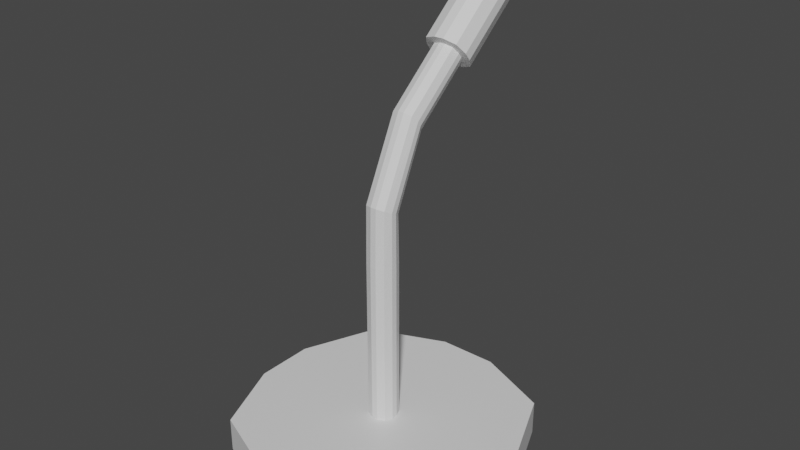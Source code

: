 # Source: mikrofon.blend  (saved by Blender 2.91.10; exported with 4.5.12 LTS)
import bpy
from mathutils import Matrix  # noqa: F401  (used for matrix-valued properties, if any)

bpy.ops.wm.read_factory_settings(use_empty=True)
scene = bpy.context.scene
scene.name = 'Scene'

# ---- collections
col_collection = bpy.data.collections.new('Collection'); scene.collection.children.link(col_collection)

# ---- materials (node trees are filled in below, after node groups)
mat_material = bpy.data.materials.new('Material')
mat_material.alpha_threshold = 0.0
mat_material.use_transparent_shadow = False
mat_material.line_color = (0.0, 0.0, 0.0, 1.0)

# ---- material node trees
mat_material.use_nodes = True; mat_material.node_tree.nodes.clear()
_N = mat_material.node_tree.nodes; _L = mat_material.node_tree.links
n0 = _N.new('ShaderNodeOutputMaterial'); n0.name = 'Material Output'; n0.location = (300, 300)
n1 = _N.new('ShaderNodeBsdfPrincipled'); n1.name = 'Principled BSDF'; n1.location = (10, 300)
n1.distribution = 'GGX'
n1.subsurface_method = 'BURLEY'
n1.inputs[2].default_value = 0.4
n1.inputs[3].default_value = 1.45
n1.inputs[27].default_value = (0.0, 0.0, 0.0, 1.0)
n1.inputs[28].default_value = 1.0
_L.new(n1.outputs[0], n0.inputs[0])
n0.is_active_output = True

# ---- world
world_world = bpy.data.worlds.new('World'); scene.world = world_world
world_world.use_nodes = True; world_world.node_tree.nodes.clear()
_N = world_world.node_tree.nodes; _L = world_world.node_tree.links
n0 = _N.new('ShaderNodeOutputWorld'); n0.name = 'World Output'; n0.location = (300, 300)
n1 = _N.new('ShaderNodeBackground'); n1.name = 'Background'; n1.location = (10, 300)
n1.inputs[0].default_value = (0.05088, 0.05088, 0.05088, 1.0)
_L.new(n1.outputs[0], n0.inputs[0])
n0.is_active_output = True
world_world.color = (0.05088, 0.05088, 0.05088)
world_world.use_sun_shadow = False
world_world.sun_shadow_jitter_overblur = 0.0

# ---- meshes
me_cube = bpy.data.meshes.new('Cube')
me_cube.from_pydata([(-0.1, -0.2069, -1.499), (-0.1, -0.1631, -1.499), (-0.07713, -0.1079, -1.499), (-0.02192, -0.08502, -1.499), (0.02192, -0.08502, -1.499), (0.07713, -0.1079, -1.499), (0.1, -0.1631, -1.499), (0.1, -0.2069, -1.499), (0.07713, -0.2621, -1.499), (0.02192, -0.285, -1.499), (-0.02192, -0.285, -1.499), (-0.07713, -0.2621, -1.499), (-0.1, -0.2069, -0.2848), (-0.1, -0.1631, -0.2848), (-0.07713, -0.1079, -0.2848), (-0.02192, -0.08502, -0.2848), (0.02192, -0.08502, -0.2848), (0.07713, -0.1079, -0.2848), (0.1, -0.1631, -0.2848), (0.1, -0.2069, -0.2848), (0.07713, -0.2621, -0.2848), (0.02192, -0.285, -0.2848), (-0.02192, -0.285, -0.2848), (-0.07713, -0.2621, -0.2848), (-0.1, -0.2049, 0.1244), (-0.1, -0.1652, 0.1059), (-0.07713, -0.1151, 0.08258), (-0.02192, -0.09438, 0.07291), (0.02192, -0.09438, 0.07291), (0.07713, -0.1151, 0.08258), (0.1, -0.1652, 0.1059), (0.1, -0.2049, 0.1244), (0.07713, -0.2549, 0.1478), (0.02192, -0.2756, 0.1574), (-0.02192, -0.2756, 0.1574), (-0.07713, -0.2549, 0.1478), (-0.07713, 0.4369, 1.069), (-0.02192, 0.4222, 1.086), (0.02192, 0.4222, 1.086), (0.07713, 0.4369, 1.069), (0.1, 0.4724, 1.026), (0.1, 0.5006, 0.9929), (0.07713, 0.5361, 0.9506), (0.02192, 0.5508, 0.933), (-0.02192, 0.5508, 0.933), (-0.07713, 0.5361, 0.9506), (-0.1, 0.5006, 0.9929), (-0.1, 0.4724, 1.026), (-0.1, 0.05447, 0.6757), (-0.1, 0.08264, 0.6422), (-0.07713, 0.1181, 0.5999), (-0.02192, 0.1328, 0.5824), (0.02192, 0.1328, 0.5824), (0.07713, 0.1181, 0.5999), (0.1, 0.08264, 0.6422), (0.1, 0.05447, 0.6757), (0.07713, 0.01898, 0.718), (0.02192, 0.004277, 0.7356), (-0.02192, 0.004277, 0.7356), (-0.07713, 0.01898, 0.718)], [], [(5, 17, 18, 6), (2, 14, 15, 3), (9, 21, 22, 10), (6, 18, 19, 7), (3, 15, 16, 4), (10, 22, 23, 11), (0, 12, 13, 1), (7, 19, 20, 8), (4, 16, 17, 5), (11, 23, 12, 0), (1, 13, 14, 2), (8, 20, 21, 9), (55, 40, 39, 56), (35, 34, 58, 59), (24, 35, 59, 48), (25, 24, 48, 49), (26, 25, 49, 50), (27, 26, 50, 51), (28, 27, 51, 52), (29, 28, 52, 53), (30, 29, 53, 54), (31, 30, 54, 55), (32, 31, 55, 56), (33, 32, 56, 57), (34, 33, 57, 58), (15, 14, 26, 27), (16, 15, 27, 28), (17, 16, 28, 29), (18, 17, 29, 30), (19, 18, 30, 31), (20, 19, 31, 32), (21, 20, 32, 33), (22, 21, 33, 34), (23, 22, 34, 35), (12, 23, 35, 24), (13, 12, 24, 25), (14, 13, 25, 26), (48, 47, 46, 49), (52, 43, 42, 53), (59, 36, 47, 48), (49, 46, 45, 50), (56, 39, 38, 57), (53, 42, 41, 54), (50, 45, 44, 51), (57, 38, 37, 58), (54, 41, 40, 55), (51, 44, 43, 52), (58, 37, 36, 59)])
_uv = me_cube.uv_layers.new(name='UVMap')
_uv.uv.foreach_set('vector', [0.2068, 0.9835, 0.09296, 0.5433, 0.07488, 0.5487, 0.1887, 0.989, 0.5881, 0.9431, 0.5655, 0.4918, 0.5468, 0.4912, 0.5693, 0.9424, 0.4634, 0.0, 0.44, 0.4496, 0.4561, 0.45, 0.4795, 0.0003455, 0.1887, 0.989, 0.07488, 0.5487, 0.05925, 0.5529, 0.173, 0.9932, 0.5693, 0.9424, 0.5468, 0.4912, 0.5307, 0.4916, 0.5532, 0.9428, 0.4795, 0.0003455, 0.4561, 0.45, 0.4781, 0.4518, 0.5014, 0.002148, 0.3766, 0.0054, 0.2628, 0.4457, 0.2784, 0.4499, 0.3922, 0.009614, 0.173, 0.9932, 0.05925, 0.5529, 0.03797, 0.5581, 0.1518, 0.9984, 0.5532, 0.9428, 0.5307, 0.4916, 0.5088, 0.4932, 0.5313, 0.9444, 0.3585, 0.0, 0.2447, 0.4403, 0.2628, 0.4457, 0.3766, 0.0054, 0.3922, 0.009614, 0.2784, 0.4499, 0.2997, 0.4551, 0.4135, 0.01483, 0.4447, 0.0009317, 0.4213, 0.4506, 0.44, 0.4496, 0.4634, 0.0, 0.06242, 0.1794, 0.1785, 0.01203, 0.1603, 0.0, 0.0442, 0.1674, 0.4703, 0.6124, 0.4483, 0.6143, 0.4569, 0.8451, 0.4786, 0.84, 0.2252, 0.5943, 0.2068, 0.5979, 0.2509, 0.831, 0.266, 0.8192, 0.2411, 0.5914, 0.2252, 0.5943, 0.266, 0.8192, 0.2792, 0.8097, 0.2627, 0.5877, 0.2411, 0.5914, 0.2792, 0.8097, 0.2974, 0.7977, 0.5395, 0.3587, 0.5582, 0.3557, 0.5651, 0.1516, 0.5461, 0.1578, 0.5234, 0.3591, 0.5395, 0.3587, 0.5461, 0.1578, 0.53, 0.1582, 0.5014, 0.357, 0.5234, 0.3591, 0.53, 0.1582, 0.5083, 0.1529, 0.03753, 0.4072, 0.05595, 0.4107, 0.09062, 0.2007, 0.07561, 0.1889, 0.02163, 0.4043, 0.03753, 0.4072, 0.07561, 0.1889, 0.06242, 0.1794, 0.0, 0.4006, 0.02163, 0.4043, 0.06242, 0.1794, 0.0442, 0.1674, 0.4322, 0.614, 0.4135, 0.6112, 0.4219, 0.8388, 0.4408, 0.8448, 0.4483, 0.6143, 0.4322, 0.614, 0.4408, 0.8448, 0.4569, 0.8451, 0.5468, 0.4912, 0.5655, 0.4918, 0.5582, 0.3557, 0.5395, 0.3587, 0.5307, 0.4916, 0.5468, 0.4912, 0.5395, 0.3587, 0.5234, 0.3591, 0.5088, 0.4932, 0.5307, 0.4916, 0.5234, 0.3591, 0.5014, 0.357, 0.07488, 0.5487, 0.09296, 0.5433, 0.05595, 0.4107, 0.03753, 0.4072, 0.05925, 0.5529, 0.07488, 0.5487, 0.03753, 0.4072, 0.02163, 0.4043, 0.03797, 0.5581, 0.05925, 0.5529, 0.02163, 0.4043, 0.0, 0.4006, 0.44, 0.4496, 0.4213, 0.4506, 0.4135, 0.6112, 0.4322, 0.614, 0.4561, 0.45, 0.44, 0.4496, 0.4322, 0.614, 0.4483, 0.6143, 0.4781, 0.4518, 0.4561, 0.45, 0.4483, 0.6143, 0.4703, 0.6124, 0.2628, 0.4457, 0.2447, 0.4403, 0.2068, 0.5979, 0.2252, 0.5943, 0.2784, 0.4499, 0.2628, 0.4457, 0.2252, 0.5943, 0.2411, 0.5914, 0.2997, 0.4551, 0.2784, 0.4499, 0.2411, 0.5914, 0.2627, 0.5877, 0.266, 0.8192, 0.3821, 0.9866, 0.3953, 0.9771, 0.2792, 0.8097, 0.53, 0.1582, 0.553, 0.006655, 0.5313, 0.001388, 0.5083, 0.1529, 0.2509, 0.831, 0.3671, 0.9984, 0.3821, 0.9866, 0.266, 0.8192, 0.2792, 0.8097, 0.3953, 0.9771, 0.4135, 0.9651, 0.2974, 0.7977, 0.4219, 0.8388, 0.4447, 0.9936, 0.4636, 0.9997, 0.4408, 0.8448, 0.09062, 0.2007, 0.2068, 0.03331, 0.1917, 0.02149, 0.07561, 0.1889, 0.5651, 0.1516, 0.5881, 0.0, 0.5691, 0.006261, 0.5461, 0.1578, 0.4408, 0.8448, 0.4636, 0.9997, 0.4797, 1.0, 0.4569, 0.8451, 0.07561, 0.1889, 0.1917, 0.02149, 0.1785, 0.01203, 0.06242, 0.1794, 0.5461, 0.1578, 0.5691, 0.006261, 0.553, 0.006655, 0.53, 0.1582, 0.4569, 0.8451, 0.4797, 1.0, 0.5014, 0.9948, 0.4786, 0.84])
me_cube.materials.append(mat_material)
me_cube.use_remesh_preserve_volume = False
me_cube.use_remesh_preserve_attributes = False
me_cube.use_mirror_vertex_groups = False
me_cube.update()
me_cube_001 = bpy.data.meshes.new('Cube.001')
me_cube_001.from_pydata([(1.0, 0.2192, -0.1699), (0.2192, 1.0, -0.1699), (0.7713, 0.7713, -0.1699), (1.0, -0.2192, -0.1699), (0.2192, -1.0, -0.1699), (0.7713, -0.7713, -0.1699), (-0.2192, 1.0, -0.1699), (-1.0, 0.2192, -0.1699), (-0.7713, 0.7713, -0.1699), (-0.2192, -1.0, -0.1699), (-1.0, -0.2192, -0.1699), (-0.7713, -0.7713, -0.1699), (-1.0, -0.2192, 0.08497), (-1.0, 0.2192, 0.08497), (-0.7713, 0.7713, 0.08497), (-0.2192, 1.0, 0.08497), (0.2192, 1.0, 0.08497), (0.7713, 0.7713, 0.08497), (1.0, 0.2192, 0.08497), (1.0, -0.2192, 0.08497), (0.7713, -0.7713, 0.08497), (0.2192, -1.0, 0.08497), (-0.2192, -1.0, 0.08497), (-0.7713, -0.7713, 0.08497), (-0.1, -0.02192, 0.08497), (-0.1, 0.02192, 0.08497), (-0.07713, 0.07713, 0.08497), (-0.02192, 0.1, 0.08497), (0.02192, 0.1, 0.08497), (0.07713, 0.07713, 0.08497), (0.1, 0.02192, 0.08497), (0.1, -0.02192, 0.08497), (0.07713, -0.07713, 0.08497), (0.02192, -0.1, 0.08497), (-0.02192, -0.1, 0.08497), (-0.07713, -0.07713, 0.08497)], [], [(7, 8, 6, 1, 2, 0, 3, 5, 4, 9, 11, 10), (17, 29, 30, 18), (10, 12, 13, 7), (3, 19, 20, 5), (1, 16, 17, 2), (11, 23, 12, 10), (7, 13, 14, 8), (5, 20, 21, 4), (2, 17, 18, 0), (8, 14, 15, 6), (4, 21, 22, 9), (0, 18, 19, 3), (6, 15, 16, 1), (9, 22, 23, 11), (14, 26, 27, 15), (21, 33, 34, 22), (18, 30, 31, 19), (15, 27, 28, 16), (22, 34, 35, 23), (12, 24, 25, 13), (19, 31, 32, 20), (16, 28, 29, 17), (23, 35, 24, 12), (13, 25, 26, 14), (20, 32, 33, 21)])
_uv = me_cube_001.uv_layers.new(name='UVMap')
_uv.uv.foreach_set('vector', [0.1952, 0.5, 0.05717, 0.5572, 0.0, 0.6952, 0.0, 0.8048, 0.05717, 0.9428, 0.1952, 1.0, 0.3048, 1.0, 0.4428, 0.9428, 0.5, 0.8048, 0.5, 0.6952, 0.4428, 0.5572, 0.3048, 0.5, 0.05717, 0.05717, 0.2307, 0.2307, 0.2445, 0.225, 0.1952, 0.0, 0.6912, 0.2476, 0.7549, 0.2476, 0.7549, 0.138, 0.6912, 0.138, 0.5, 0.138, 0.5637, 0.138, 0.5637, 0.0, 0.5, 0.0, 0.5637, 0.138, 0.6275, 0.138, 0.6275, 0.0, 0.5637, 0.0, 0.6912, 0.3857, 0.7549, 0.3857, 0.7549, 0.2476, 0.6912, 0.2476, 0.6912, 0.138, 0.7549, 0.138, 0.7549, 0.0, 0.6912, 0.0, 0.6275, 0.3857, 0.6912, 0.3857, 0.6912, 0.2476, 0.6275, 0.2476, 0.5, 0.3857, 0.5637, 0.3857, 0.5637, 0.2476, 0.5, 0.2476, 0.5637, 0.3857, 0.6275, 0.3857, 0.6275, 0.2476, 0.5637, 0.2476, 0.6275, 0.2476, 0.6912, 0.2476, 0.6912, 0.138, 0.6275, 0.138, 0.5, 0.2476, 0.5637, 0.2476, 0.5637, 0.138, 0.5, 0.138, 0.5637, 0.2476, 0.6275, 0.2476, 0.6275, 0.138, 0.5637, 0.138, 0.6275, 0.138, 0.6912, 0.138, 0.6912, 0.0, 0.6275, 0.0, 0.05717, 0.4428, 0.2307, 0.2693, 0.225, 0.2555, 0.0, 0.3048, 0.5, 0.1952, 0.275, 0.2445, 0.275, 0.2555, 0.5, 0.3048, 0.1952, 0.0, 0.2445, 0.225, 0.2555, 0.225, 0.3048, 0.0, 0.0, 0.3048, 0.225, 0.2555, 0.225, 0.2445, 0.0, 0.1952, 0.5, 0.3048, 0.275, 0.2555, 0.2693, 0.2693, 0.4428, 0.4428, 0.3048, 0.5, 0.2555, 0.275, 0.2445, 0.275, 0.1952, 0.5, 0.3048, 0.0, 0.2555, 0.225, 0.2693, 0.2307, 0.4428, 0.05717, 0.0, 0.1952, 0.225, 0.2445, 0.2307, 0.2307, 0.05717, 0.05717, 0.4428, 0.4428, 0.2693, 0.2693, 0.2555, 0.275, 0.3048, 0.5, 0.1952, 0.5, 0.2445, 0.275, 0.2307, 0.2693, 0.05717, 0.4428, 0.4428, 0.05717, 0.2693, 0.2307, 0.275, 0.2445, 0.5, 0.1952])
me_cube_001.materials.append(mat_material)
me_cube_001.use_remesh_preserve_volume = False
me_cube_001.use_remesh_preserve_attributes = False
me_cube_001.use_mirror_vertex_groups = False
me_cube_001.update()
me_cube_002 = bpy.data.meshes.new('Cube.002')
me_cube_002.from_pydata([(-0.16, -0.2731, -0.2749), (-0.1234, -0.2163, -0.3426), (-0.03507, -0.1928, -0.3706), (0.03507, -0.1928, -0.3706), (0.1234, -0.2163, -0.3426), (0.16, -0.2731, -0.2749), (0.16, -0.3182, -0.2212), (0.1234, -0.3749, -0.1535), (0.03507, -0.3985, -0.1255), (-0.03507, -0.3985, -0.1255), (-0.16, -0.3182, -0.2212), (-0.1234, -0.3749, -0.1535), (-0.07713, -0.3452, -0.189), (-0.02192, -0.3599, -0.1715), (0.02192, -0.3599, -0.1715), (0.07713, -0.3452, -0.189), (0.1, -0.3097, -0.2313), (0.1, -0.2815, -0.2648), (0.07713, -0.246, -0.3071), (0.02192, -0.2313, -0.3247), (-0.02192, -0.2313, -0.3247), (-0.07713, -0.246, -0.3071), (-0.1, -0.2815, -0.2648), (-0.1, -0.3097, -0.2313), (-0.1234, 0.202, 0.3306), (-0.16, 0.2588, 0.2629), (-0.03507, 0.1785, 0.3586), (0.03507, 0.1785, 0.3586), (0.1234, 0.202, 0.3306), (0.16, 0.2588, 0.2629), (0.16, 0.3038, 0.2092), (0.1234, 0.3606, 0.1415), (0.03507, 0.3841, 0.1135), (-0.03507, 0.3841, 0.1135), (-0.1234, 0.3606, 0.1415), (-0.16, 0.3038, 0.2092), (-0.09873, 0.2465, 0.3357), (-0.128, 0.2919, 0.2816), (-0.02805, 0.2277, 0.3581), (0.02805, 0.2277, 0.3581), (0.09873, 0.2465, 0.3357), (0.128, 0.2919, 0.2816), (0.128, 0.328, 0.2386), (0.09873, 0.3734, 0.1844), (0.02805, 0.3922, 0.162), (-0.02805, 0.3922, 0.162), (-0.09873, 0.3734, 0.1844), (-0.128, 0.328, 0.2386)], [], [(16, 6, 7, 15), (5, 30, 29, 6), (23, 10, 0, 22), (13, 9, 11, 12), (20, 2, 3, 19), (17, 5, 6, 16), (14, 8, 9, 13), (21, 1, 2, 20), (18, 4, 5, 17), (15, 7, 8, 14), (22, 0, 1, 21), (12, 11, 10, 23), (19, 3, 4, 18), (30, 42, 41, 29), (8, 27, 26, 9), (1, 34, 33, 2), (4, 31, 30, 5), (7, 28, 27, 8), (0, 35, 34, 1), (11, 24, 25, 10), (3, 32, 31, 4), (6, 29, 28, 7), (10, 25, 35, 0), (9, 26, 24, 11), (2, 33, 32, 3), (47, 37, 36, 38, 39, 40, 41, 42, 43, 44, 45, 46), (27, 39, 38, 26), (34, 46, 45, 33), (31, 43, 42, 30), (28, 40, 39, 27), (35, 47, 46, 34), (24, 36, 37, 25), (32, 44, 43, 31), (29, 41, 40, 28), (25, 37, 47, 35), (26, 38, 36, 24), (33, 45, 44, 32)])
_uv = me_cube_002.uv_layers.new(name='UVMap')
_uv.uv.foreach_set('vector', [0.2341, 0.8362, 0.2882, 0.8243, 0.2552, 0.7448, 0.2135, 0.7865, 0.7427, 0.0, 0.7427, 0.6782, 0.8046, 0.6782, 0.8046, 2.98e-08, 0.05403, 0.8362, 0.0, 0.8243, 0.0, 0.8875, 0.05403, 0.8757, 0.1243, 0.7659, 0.1125, 0.7118, 0.03295, 0.7448, 0.07462, 0.7865, 0.1243, 0.946, 0.1125, 1.0, 0.1757, 1.0, 0.1638, 0.946, 0.2341, 0.8757, 0.2882, 0.8875, 0.2882, 0.8243, 0.2341, 0.8362, 0.1638, 0.7659, 0.1757, 0.7118, 0.1125, 0.7118, 0.1243, 0.7659, 0.07462, 0.9254, 0.03295, 0.967, 0.1125, 1.0, 0.1243, 0.946, 0.2135, 0.9254, 0.2552, 0.967, 0.2882, 0.8875, 0.2341, 0.8757, 0.2135, 0.7865, 0.2552, 0.7448, 0.1757, 0.7118, 0.1638, 0.7659, 0.05403, 0.8757, 0.0, 0.8875, 0.03295, 0.967, 0.07462, 0.9254, 0.07462, 0.7865, 0.03295, 0.7448, 0.0, 0.8243, 0.05403, 0.8362, 0.1638, 0.946, 0.1757, 1.0, 0.2552, 0.967, 0.2135, 0.9254, 0.7427, 0.6782, 0.7432, 0.7118, 0.7928, 0.7118, 0.8046, 0.6782, 0.3558, 0.7118, 0.3558, 0.03367, 0.2938, 0.03367, 0.2938, 0.7118, 0.6582, 0.7118, 0.6582, 0.03367, 0.5738, 0.03367, 0.5738, 0.7118, 0.6582, 1.49e-07, 0.6582, 0.6782, 0.7427, 0.6782, 0.7427, 0.0, 0.4402, 0.7118, 0.4402, 0.03367, 0.3558, 0.03367, 0.3558, 0.7118, 0.07955, 0.7118, 0.07955, 0.03367, 7.451e-09, 0.03367, 0.0, 0.7118, 0.2223, 0.7118, 0.2223, 0.03367, 0.1427, 0.03367, 0.1427, 0.7118, 0.5118, 0.7118, 0.5118, 0.03367, 0.4402, 0.03367, 0.4402, 0.7118, 0.8046, 2.98e-08, 0.8046, 0.6782, 0.8762, 0.6782, 0.8762, 2.98e-08, 0.1427, 0.7118, 0.1427, 0.03367, 0.07955, 0.03367, 0.07955, 0.7118, 0.2938, 0.7118, 0.2938, 0.03367, 0.2223, 0.03367, 0.2223, 0.7118, 0.5738, 0.7118, 0.5738, 0.03367, 0.5118, 0.03367, 0.5118, 0.7118, 0.3148, 0.7946, 0.3034, 0.8438, 0.3148, 0.9117, 0.3709, 0.9517, 0.4201, 0.9631, 0.4881, 0.9517, 0.5281, 0.8957, 0.5394, 0.8464, 0.5281, 0.7785, 0.472, 0.7385, 0.4228, 0.7271, 0.3548, 0.7385, 0.3558, 0.03367, 0.3552, 2.98e-08, 0.3057, 0.0, 0.2938, 0.03367, 0.6582, 0.03367, 0.6408, 1.192e-07, 0.5732, 0.0, 0.5738, 0.03367, 0.6582, 0.6782, 0.6757, 0.7118, 0.7432, 0.7118, 0.7427, 0.6782, 0.4402, 0.03367, 0.4228, 8.941e-08, 0.3552, 2.98e-08, 0.3558, 0.03367, 0.07955, 0.03367, 0.08586, 5.96e-08, 0.02223, 1.49e-07, 7.451e-09, 0.03367, 0.2223, 0.03367, 0.2, 5.96e-08, 0.1364, 0.0, 0.1427, 0.03367, 0.4846, 0.7118, 0.472, 0.7385, 0.5281, 0.7785, 0.5547, 0.7618, 0.5547, 0.9083, 0.5281, 0.8957, 0.4881, 0.9517, 0.5047, 0.9784, 0.1427, 0.03367, 0.1364, 0.0, 0.08586, 5.96e-08, 0.07955, 0.03367, 0.3583, 0.9784, 0.3709, 0.9517, 0.3148, 0.9117, 0.2882, 0.9284, 0.5738, 0.03367, 0.5732, 0.0, 0.5236, 2.98e-08, 0.5118, 0.03367])
me_cube_002.materials.append(mat_material)
me_cube_002.use_remesh_preserve_volume = False
me_cube_002.use_remesh_preserve_attributes = False
me_cube_002.use_mirror_vertex_groups = False
me_cube_002.update()

# ---- objects
ob_pa__k = bpy.data.objects.new('Pałąk', me_cube)
ob_podstawa = bpy.data.objects.new('Podstawa', me_cube_001)
ob_mikrofon = bpy.data.objects.new('Mikrofon', me_cube_002)

# ---- transforms, parenting, visibility, modifiers, constraints
ob_pa__k.location = (6.855e-08, 0.185, 0.7539)
ob_pa__k.lock_rotations_4d = False
ob_pa__k.empty_display_type = 'ARROWS'
ob_pa__k.lineart.crease_threshold = 0.0
ob_podstawa.location = (7.037e-09, -6.623e-09, -0.8301)
ob_podstawa.lock_rotations_4d = False
ob_podstawa.empty_display_type = 'ARROWS'
ob_podstawa.lineart.crease_threshold = 0.0
ob_mikrofon.location = (-3.384e-08, 0.9671, 2.012)
ob_mikrofon.lock_rotations_4d = False
ob_mikrofon.empty_display_type = 'ARROWS'
ob_mikrofon.lineart.crease_threshold = 0.0

# ---- collection membership
col_collection.objects.link(ob_pa__k)
col_collection.objects.link(ob_podstawa)
col_collection.objects.link(ob_mikrofon)

# ---- scene / render settings (as saved in the file)
scene.frame_start = 1; scene.frame_end = 250; scene.frame_set(1)
scene.render.engine = 'BLENDER_EEVEE_NEXT'
scene.cycles.use_denoising = False
scene.cycles.samples = 128
scene.cycles.sampling_pattern = 'TABULATED_SOBOL'
scene.cycles.use_adaptive_sampling = False
scene.cycles.use_light_tree = False
scene.view_settings.view_transform = 'Filmic'
bpy.context.view_layer.update()

# ---- added for rendering (the .blend has no active camera and no usable light): camera, sun
cam_auto = bpy.data.cameras.new('AutoCamera')
cam_auto.lens = 50.0
cam_auto.sensor_width = 36.0
cam_auto.clip_end = 1000.0
ob_auto_camera = bpy.data.objects.new('AutoCamera', cam_auto)
scene.collection.objects.link(ob_auto_camera)
ob_auto_camera.location = (4.23229, -4.89907, 4.07091)
ob_auto_camera.rotation_euler = (1.09748, -7.21219e-08, 0.694738)
scene.camera = ob_auto_camera
light_auto_sun = bpy.data.lights.new('AutoSun', 'SUN')
light_auto_sun.energy = 3.0
light_auto_sun.angle = 0.0523599
ob_auto_sun = bpy.data.objects.new('AutoSun', light_auto_sun)
scene.collection.objects.link(ob_auto_sun)
ob_auto_sun.rotation_euler = (0.872665, 0.174533, 0.523599)
bpy.context.view_layer.update()
